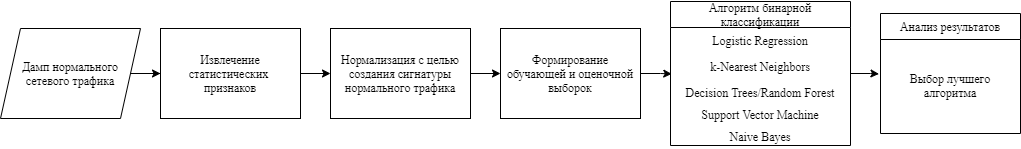

The diagram above was exported from draw.io. Its source (the exported page's mxGraphModel, read from the mxfile embedded in the PNG):
<mxGraphModel dx="1038" dy="580" grid="1" gridSize="10" guides="1" tooltips="1" connect="1" arrows="1" fold="1" page="1" pageScale="1" pageWidth="827" pageHeight="1169" math="0" shadow="0">
  <root>
    <mxCell id="0" />
    <mxCell id="1" parent="0" />
    <mxCell id="DqEvsfQPpHFTcFBO0of5-3" value="" style="edgeStyle=orthogonalEdgeStyle;rounded=0;orthogonalLoop=1;jettySize=auto;html=1;" edge="1" parent="1" source="DqEvsfQPpHFTcFBO0of5-1" target="DqEvsfQPpHFTcFBO0of5-2">
      <mxGeometry relative="1" as="geometry" />
    </mxCell>
    <mxCell id="DqEvsfQPpHFTcFBO0of5-1" value="&lt;font face=&quot;Times New Roman&quot;&gt;Дамп нормального сетевого трафика&lt;/font&gt;" style="shape=parallelogram;perimeter=parallelogramPerimeter;whiteSpace=wrap;html=1;fixedSize=1;" vertex="1" parent="1">
      <mxGeometry x="50" y="180" width="140" height="90" as="geometry" />
    </mxCell>
    <mxCell id="DqEvsfQPpHFTcFBO0of5-5" value="" style="edgeStyle=orthogonalEdgeStyle;rounded=0;orthogonalLoop=1;jettySize=auto;html=1;" edge="1" parent="1" source="DqEvsfQPpHFTcFBO0of5-2" target="DqEvsfQPpHFTcFBO0of5-4">
      <mxGeometry relative="1" as="geometry" />
    </mxCell>
    <mxCell id="DqEvsfQPpHFTcFBO0of5-2" value="&lt;font face=&quot;Times New Roman&quot;&gt;Извлечение статистических &lt;br&gt;признаков&lt;/font&gt;" style="rounded=0;whiteSpace=wrap;html=1;" vertex="1" parent="1">
      <mxGeometry x="210" y="180" width="140" height="90" as="geometry" />
    </mxCell>
    <mxCell id="DqEvsfQPpHFTcFBO0of5-7" value="" style="edgeStyle=orthogonalEdgeStyle;rounded=0;orthogonalLoop=1;jettySize=auto;html=1;" edge="1" parent="1" source="DqEvsfQPpHFTcFBO0of5-4" target="DqEvsfQPpHFTcFBO0of5-6">
      <mxGeometry relative="1" as="geometry" />
    </mxCell>
    <mxCell id="DqEvsfQPpHFTcFBO0of5-4" value="&lt;font face=&quot;Times New Roman&quot;&gt;Нормализация с целью создания сигнатуры нормального трафика&lt;/font&gt;" style="rounded=0;whiteSpace=wrap;html=1;" vertex="1" parent="1">
      <mxGeometry x="380" y="180" width="140" height="90" as="geometry" />
    </mxCell>
    <mxCell id="DqEvsfQPpHFTcFBO0of5-24" style="edgeStyle=orthogonalEdgeStyle;rounded=0;orthogonalLoop=1;jettySize=auto;html=1;entryX=0.007;entryY=0.785;entryDx=0;entryDy=0;entryPerimeter=0;fontFamily=Times New Roman;" edge="1" parent="1" source="DqEvsfQPpHFTcFBO0of5-6" target="DqEvsfQPpHFTcFBO0of5-11">
      <mxGeometry relative="1" as="geometry" />
    </mxCell>
    <mxCell id="DqEvsfQPpHFTcFBO0of5-6" value="&lt;font face=&quot;Times New Roman&quot;&gt;Формирование обучающей и оценочной выборок&lt;/font&gt;" style="rounded=0;whiteSpace=wrap;html=1;" vertex="1" parent="1">
      <mxGeometry x="550" y="180" width="140" height="90" as="geometry" />
    </mxCell>
    <mxCell id="DqEvsfQPpHFTcFBO0of5-29" style="edgeStyle=orthogonalEdgeStyle;rounded=0;orthogonalLoop=1;jettySize=auto;html=1;entryX=-0.011;entryY=0.221;entryDx=0;entryDy=0;entryPerimeter=0;fontFamily=Times New Roman;" edge="1" parent="1" source="DqEvsfQPpHFTcFBO0of5-9" target="DqEvsfQPpHFTcFBO0of5-27">
      <mxGeometry relative="1" as="geometry" />
    </mxCell>
    <mxCell id="DqEvsfQPpHFTcFBO0of5-9" value="Алгоритм бинарной классификации" style="swimlane;fontStyle=0;childLayout=stackLayout;horizontal=1;startSize=26;fillColor=none;horizontalStack=0;resizeParent=1;resizeParentMax=0;resizeLast=0;collapsible=1;marginBottom=0;fontFamily=Times New Roman;whiteSpace=wrap;" vertex="1" parent="1">
      <mxGeometry x="720" y="153" width="180" height="144" as="geometry" />
    </mxCell>
    <mxCell id="DqEvsfQPpHFTcFBO0of5-10" value="Logistic Regression" style="text;strokeColor=none;fillColor=none;align=center;verticalAlign=top;spacingLeft=4;spacingRight=4;overflow=hidden;rotatable=0;points=[[0,0.5],[1,0.5]];portConstraint=eastwest;fontFamily=Times New Roman;" vertex="1" parent="DqEvsfQPpHFTcFBO0of5-9">
      <mxGeometry y="26" width="180" height="26" as="geometry" />
    </mxCell>
    <mxCell id="DqEvsfQPpHFTcFBO0of5-11" value="k-Nearest Neighbors" style="text;strokeColor=none;fillColor=none;align=center;verticalAlign=top;spacingLeft=4;spacingRight=4;overflow=hidden;rotatable=0;points=[[0,0.5],[1,0.5]];portConstraint=eastwest;fontFamily=Times New Roman;" vertex="1" parent="DqEvsfQPpHFTcFBO0of5-9">
      <mxGeometry y="52" width="180" height="26" as="geometry" />
    </mxCell>
    <mxCell id="DqEvsfQPpHFTcFBO0of5-12" value="Decision Trees/Random Forest" style="text;strokeColor=none;fillColor=none;align=center;verticalAlign=top;spacingLeft=4;spacingRight=4;overflow=hidden;rotatable=0;points=[[0,0.5],[1,0.5]];portConstraint=eastwest;fontFamily=Times New Roman;" vertex="1" parent="DqEvsfQPpHFTcFBO0of5-9">
      <mxGeometry y="78" width="180" height="22" as="geometry" />
    </mxCell>
    <mxCell id="DqEvsfQPpHFTcFBO0of5-18" value="Support Vector Machine" style="text;strokeColor=none;fillColor=none;align=center;verticalAlign=top;spacingLeft=4;spacingRight=4;overflow=hidden;rotatable=0;points=[[0,0.5],[1,0.5]];portConstraint=eastwest;fontFamily=Times New Roman;" vertex="1" parent="DqEvsfQPpHFTcFBO0of5-9">
      <mxGeometry y="100" width="180" height="22" as="geometry" />
    </mxCell>
    <mxCell id="DqEvsfQPpHFTcFBO0of5-19" value="Naive Bayes" style="text;strokeColor=none;fillColor=none;align=center;verticalAlign=top;spacingLeft=4;spacingRight=4;overflow=hidden;rotatable=0;points=[[0,0.5],[1,0.5]];portConstraint=eastwest;fontFamily=Times New Roman;" vertex="1" parent="DqEvsfQPpHFTcFBO0of5-9">
      <mxGeometry y="122" width="180" height="22" as="geometry" />
    </mxCell>
    <mxCell id="DqEvsfQPpHFTcFBO0of5-25" value="Анализ результатов" style="swimlane;fontStyle=0;childLayout=stackLayout;horizontal=1;startSize=26;fillColor=none;horizontalStack=0;resizeParent=1;resizeParentMax=0;resizeLast=0;collapsible=1;marginBottom=0;fontFamily=Times New Roman;" vertex="1" parent="1">
      <mxGeometry x="930" y="165" width="140" height="120" as="geometry" />
    </mxCell>
    <mxCell id="DqEvsfQPpHFTcFBO0of5-26" value=" " style="text;strokeColor=none;fillColor=none;align=left;verticalAlign=top;spacingLeft=4;spacingRight=4;overflow=hidden;rotatable=0;points=[[0,0.5],[1,0.5]];portConstraint=eastwest;" vertex="1" parent="DqEvsfQPpHFTcFBO0of5-25">
      <mxGeometry y="26" width="140" height="26" as="geometry" />
    </mxCell>
    <mxCell id="DqEvsfQPpHFTcFBO0of5-27" value="Выбор лучшего алгоритма" style="text;strokeColor=none;fillColor=none;align=center;verticalAlign=top;spacingLeft=4;spacingRight=4;overflow=hidden;rotatable=0;points=[[0,0.5],[1,0.5]];portConstraint=eastwest;whiteSpace=wrap;fontFamily=Times New Roman;" vertex="1" parent="DqEvsfQPpHFTcFBO0of5-25">
      <mxGeometry y="52" width="140" height="38" as="geometry" />
    </mxCell>
    <mxCell id="DqEvsfQPpHFTcFBO0of5-28" value=" " style="text;strokeColor=none;fillColor=none;align=left;verticalAlign=top;spacingLeft=4;spacingRight=4;overflow=hidden;rotatable=0;points=[[0,0.5],[1,0.5]];portConstraint=eastwest;" vertex="1" parent="DqEvsfQPpHFTcFBO0of5-25">
      <mxGeometry y="90" width="140" height="30" as="geometry" />
    </mxCell>
  </root>
</mxGraphModel>